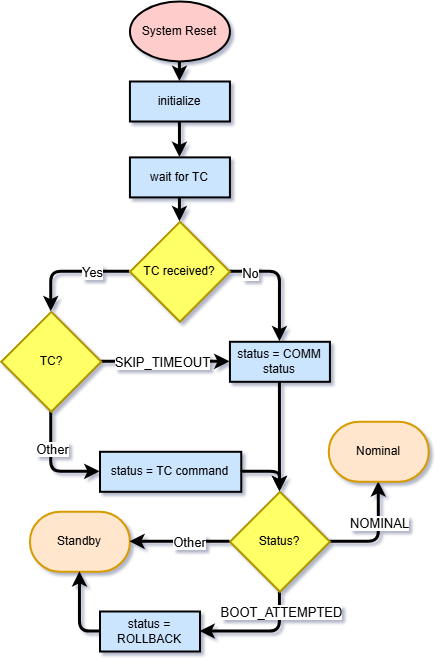

The diagram above was exported from draw.io. Its source (the exported page's mxGraphModel, read from the mxfile embedded in the PNG):
<mxGraphModel dx="4014" dy="3189" grid="1" gridSize="10" guides="1" tooltips="1" connect="1" arrows="1" fold="1" page="1" pageScale="1" pageWidth="850" pageHeight="1100" background="#ffffff" math="0" shadow="0">
  <root>
    <mxCell id="0" />
    <mxCell id="1" parent="0" />
    <mxCell id="2" parent="1" style="strokeWidth=2;html=1;shape=mxgraph.flowchart.start_1;whiteSpace=wrap;rounded=0;fillColor=#FFCCCC;" value="System Reset" vertex="1">
      <mxGeometry height="60" width="100" x="537.43" y="149.99999999999994" as="geometry" />
    </mxCell>
    <mxCell id="3" edge="1" parent="1" source="7" style="edgeStyle=orthogonalEdgeStyle;rounded=1;orthogonalLoop=1;jettySize=auto;html=1;exitX=0;exitY=0.5;exitDx=0;exitDy=0;exitPerimeter=0;entryX=0.5;entryY=0;entryDx=0;entryDy=0;entryPerimeter=0;strokeWidth=3;curved=0;" target="13">
      <mxGeometry relative="1" as="geometry">
        <mxPoint x="482.43000000000006" y="450.29999999999995" as="targetPoint" />
      </mxGeometry>
    </mxCell>
    <mxCell id="4" connectable="0" parent="3" style="edgeLabel;html=1;align=center;verticalAlign=middle;resizable=0;points=[];fontSize=13;" value="Yes" vertex="1">
      <mxGeometry relative="1" x="-0.3496" as="geometry">
        <mxPoint as="offset" />
      </mxGeometry>
    </mxCell>
    <mxCell id="5" edge="1" parent="1" source="7" style="edgeStyle=orthogonalEdgeStyle;rounded=1;orthogonalLoop=1;jettySize=auto;html=1;exitX=1;exitY=0.5;exitDx=0;exitDy=0;exitPerimeter=0;entryX=0.5;entryY=0;entryDx=0;entryDy=0;strokeWidth=3;curved=0;" target="8">
      <mxGeometry relative="1" as="geometry" />
    </mxCell>
    <mxCell id="6" connectable="0" parent="5" style="edgeLabel;html=1;align=center;verticalAlign=middle;resizable=0;points=[];fontSize=13;" value="No" vertex="1">
      <mxGeometry relative="1" x="-0.6672" y="-1" as="geometry">
        <mxPoint as="offset" />
      </mxGeometry>
    </mxCell>
    <mxCell id="7" parent="1" style="strokeWidth=2;html=1;shape=mxgraph.flowchart.decision;whiteSpace=wrap;rounded=0;fillStyle=auto;fillColor=#FFFF66;fontColor=#000000;strokeColor=#B09500;" value="TC received?" vertex="1">
      <mxGeometry height="100" width="100" x="537.43" y="370.29999999999995" as="geometry" />
    </mxCell>
    <mxCell id="8" parent="1" style="rounded=0;whiteSpace=wrap;html=1;absoluteArcSize=1;arcSize=14;strokeWidth=2;fillColor=#CCE5FF;" value="status = COMM status" vertex="1">
      <mxGeometry height="40" width="100" x="637.43" y="490.29999999999995" as="geometry" />
    </mxCell>
    <mxCell id="9" edge="1" parent="1" source="13" style="edgeStyle=orthogonalEdgeStyle;rounded=1;orthogonalLoop=1;jettySize=auto;html=1;exitX=1;exitY=0.5;exitDx=0;exitDy=0;exitPerimeter=0;entryX=0;entryY=0.5;entryDx=0;entryDy=0;strokeWidth=3;curved=0;" target="8">
      <mxGeometry relative="1" as="geometry" />
    </mxCell>
    <mxCell id="10" connectable="0" parent="9" style="edgeLabel;html=1;align=center;verticalAlign=middle;resizable=0;points=[];fontSize=13;" value="SKIP_TIMEOUT" vertex="1">
      <mxGeometry relative="1" x="-0.203" as="geometry">
        <mxPoint x="9" as="offset" />
      </mxGeometry>
    </mxCell>
    <mxCell id="11" edge="1" parent="1" source="13" style="edgeStyle=orthogonalEdgeStyle;rounded=1;orthogonalLoop=1;jettySize=auto;html=1;exitX=0.5;exitY=1;exitDx=0;exitDy=0;exitPerimeter=0;entryX=0;entryY=0.5;entryDx=0;entryDy=0;strokeWidth=3;curved=0;" target="14">
      <mxGeometry relative="1" as="geometry" />
    </mxCell>
    <mxCell id="12" connectable="0" parent="11" style="edgeLabel;html=1;align=center;verticalAlign=middle;resizable=0;points=[];fontSize=13;" value="Other" vertex="1">
      <mxGeometry relative="1" x="-0.3342" as="geometry">
        <mxPoint as="offset" />
      </mxGeometry>
    </mxCell>
    <mxCell id="13" parent="1" style="strokeWidth=2;html=1;shape=mxgraph.flowchart.decision;whiteSpace=wrap;rounded=0;fillStyle=auto;fillColor=#FFFF66;fontColor=#000000;strokeColor=#B09500;" value="TC?" vertex="1">
      <mxGeometry height="100" width="100" x="408.75" y="460.29999999999995" as="geometry" />
    </mxCell>
    <mxCell id="14" parent="1" style="rounded=0;whiteSpace=wrap;html=1;absoluteArcSize=1;arcSize=14;strokeWidth=2;fillColor=#CCE5FF;" value="status = TC command" vertex="1">
      <mxGeometry height="40" width="141.26" x="507.49" y="600.3" as="geometry" />
    </mxCell>
    <mxCell id="15" edge="1" parent="1" source="19" style="edgeStyle=orthogonalEdgeStyle;rounded=1;orthogonalLoop=1;jettySize=auto;html=1;exitX=1;exitY=0.5;exitDx=0;exitDy=0;exitPerimeter=0;entryX=0.5;entryY=1;entryDx=0;entryDy=0;entryPerimeter=0;strokeWidth=3;curved=0;" target="22">
      <mxGeometry relative="1" as="geometry">
        <mxPoint x="782.4899999999994" y="510.29999999999995" as="targetPoint" />
      </mxGeometry>
    </mxCell>
    <mxCell id="16" connectable="0" parent="15" style="edgeLabel;html=1;align=center;verticalAlign=middle;resizable=0;points=[];fontSize=13;" value="NOMINAL" vertex="1">
      <mxGeometry relative="1" x="0.0327" as="geometry">
        <mxPoint y="-12" as="offset" />
      </mxGeometry>
    </mxCell>
    <mxCell id="17" edge="1" parent="1" source="19" style="edgeStyle=orthogonalEdgeStyle;rounded=1;orthogonalLoop=1;jettySize=auto;html=1;exitX=0.5;exitY=1;exitDx=0;exitDy=0;exitPerimeter=0;entryX=1;entryY=0.5;entryDx=0;entryDy=0;strokeWidth=3;curved=0;" target="29">
      <mxGeometry relative="1" as="geometry" />
    </mxCell>
    <mxCell id="18" connectable="0" parent="17" style="edgeLabel;html=1;align=center;verticalAlign=middle;resizable=0;points=[];" value="&lt;font style=&quot;font-size: 13px;&quot;&gt;BOOT_ATTEMPTED&lt;/font&gt;" vertex="1">
      <mxGeometry relative="1" x="0.228" as="geometry">
        <mxPoint x="34" y="-20" as="offset" />
      </mxGeometry>
    </mxCell>
    <mxCell id="19" parent="1" style="strokeWidth=2;html=1;shape=mxgraph.flowchart.decision;whiteSpace=wrap;rounded=0;fillStyle=auto;fillColor=#FFFF66;fontColor=#000000;strokeColor=#B09500;" value="Status?" vertex="1">
      <mxGeometry height="100" width="100" x="637.4299999999997" y="640.3" as="geometry" />
    </mxCell>
    <mxCell id="20" edge="1" parent="1" source="8" style="edgeStyle=orthogonalEdgeStyle;rounded=1;orthogonalLoop=1;jettySize=auto;html=1;exitX=0.5;exitY=1;exitDx=0;exitDy=0;strokeWidth=3;curved=0;entryX=0.5;entryY=0;entryDx=0;entryDy=0;entryPerimeter=0;" target="19">
      <mxGeometry relative="1" as="geometry">
        <mxPoint x="820" y="580" as="targetPoint" />
      </mxGeometry>
    </mxCell>
    <mxCell id="21" edge="1" parent="1" source="14" style="edgeStyle=orthogonalEdgeStyle;rounded=1;orthogonalLoop=1;jettySize=auto;html=1;exitX=1;exitY=0.5;exitDx=0;exitDy=0;entryX=0.5;entryY=0;entryDx=0;entryDy=0;entryPerimeter=0;strokeWidth=3;curved=0;" target="19">
      <mxGeometry relative="1" as="geometry" />
    </mxCell>
    <mxCell id="22" parent="1" style="strokeWidth=2;html=1;shape=mxgraph.flowchart.terminator;whiteSpace=wrap;rounded=0;fillColor=#ffe6cc;strokeColor=#d79b00;" value="Nominal" vertex="1">
      <mxGeometry height="60" width="100" x="736.2499999999999" y="570.3" as="geometry" />
    </mxCell>
    <mxCell id="23" parent="1" style="strokeWidth=2;html=1;shape=mxgraph.flowchart.terminator;whiteSpace=wrap;rounded=0;fillColor=#ffe6cc;strokeColor=#d79b00;" value="Standby" vertex="1">
      <mxGeometry height="60" width="100" x="437.4299999999999" y="660.3" as="geometry" />
    </mxCell>
    <mxCell id="24" edge="1" parent="1" source="19" style="edgeStyle=orthogonalEdgeStyle;rounded=1;orthogonalLoop=1;jettySize=auto;html=1;exitX=0;exitY=0.5;exitDx=0;exitDy=0;exitPerimeter=0;entryX=1;entryY=0.5;entryDx=0;entryDy=0;entryPerimeter=0;strokeWidth=3;curved=0;" target="23">
      <mxGeometry relative="1" as="geometry" />
    </mxCell>
    <mxCell id="25" connectable="0" parent="24" style="edgeLabel;html=1;align=center;verticalAlign=middle;resizable=0;points=[];fontSize=13;" value="Other" vertex="1">
      <mxGeometry relative="1" x="-0.1481" as="geometry">
        <mxPoint as="offset" />
      </mxGeometry>
    </mxCell>
    <mxCell id="26" edge="1" parent="1" source="28" style="edgeStyle=orthogonalEdgeStyle;rounded=1;orthogonalLoop=1;jettySize=auto;html=1;exitX=0.5;exitY=1;exitDx=0;exitDy=0;entryX=0.5;entryY=0;entryDx=0;entryDy=0;strokeWidth=3;curved=0;" target="31">
      <mxGeometry relative="1" as="geometry">
        <mxPoint x="587.4299999999998" y="340.3000000000002" as="sourcePoint" />
      </mxGeometry>
    </mxCell>
    <mxCell id="27" edge="1" parent="1" source="2" style="edgeStyle=orthogonalEdgeStyle;rounded=1;orthogonalLoop=1;jettySize=auto;html=1;exitX=0.5;exitY=1;exitDx=0;exitDy=0;exitPerimeter=0;entryX=0.5;entryY=0;entryDx=0;entryDy=0;strokeWidth=3;curved=0;" target="28">
      <mxGeometry relative="1" as="geometry">
        <mxPoint x="587.4299999999998" y="280.3000000000002" as="targetPoint" />
      </mxGeometry>
    </mxCell>
    <mxCell id="28" parent="1" style="rounded=0;whiteSpace=wrap;html=1;absoluteArcSize=1;arcSize=14;strokeWidth=2;fillColor=#CCE5FF;" value="initialize" vertex="1">
      <mxGeometry height="40" width="100" x="537.43" y="230" as="geometry" />
    </mxCell>
    <mxCell id="29" parent="1" style="rounded=0;whiteSpace=wrap;html=1;absoluteArcSize=1;arcSize=14;strokeWidth=2;fillColor=#CCE5FF;" value="status = ROLLBACK" vertex="1">
      <mxGeometry height="40" width="100" x="507.49" y="760" as="geometry" />
    </mxCell>
    <mxCell id="30" edge="1" parent="1" source="29" style="edgeStyle=orthogonalEdgeStyle;rounded=1;orthogonalLoop=1;jettySize=auto;html=1;exitX=0;exitY=0.5;exitDx=0;exitDy=0;entryX=0.5;entryY=1;entryDx=0;entryDy=0;entryPerimeter=0;strokeWidth=3;curved=0;" target="23">
      <mxGeometry relative="1" as="geometry" />
    </mxCell>
    <mxCell id="31" parent="1" style="rounded=0;whiteSpace=wrap;html=1;absoluteArcSize=1;arcSize=14;strokeWidth=2;fillColor=#CCE5FF;" value="wait for TC" vertex="1">
      <mxGeometry height="40" width="100" x="537.4300000000001" y="305.89" as="geometry" />
    </mxCell>
    <mxCell id="32" edge="1" parent="1" source="31" style="edgeStyle=orthogonalEdgeStyle;rounded=1;orthogonalLoop=1;jettySize=auto;html=1;exitX=0.5;exitY=1;exitDx=0;exitDy=0;entryX=0.5;entryY=0;entryDx=0;entryDy=0;entryPerimeter=0;strokeWidth=3;curved=0;" target="7">
      <mxGeometry relative="1" as="geometry" />
    </mxCell>
  </root>
</mxGraphModel>